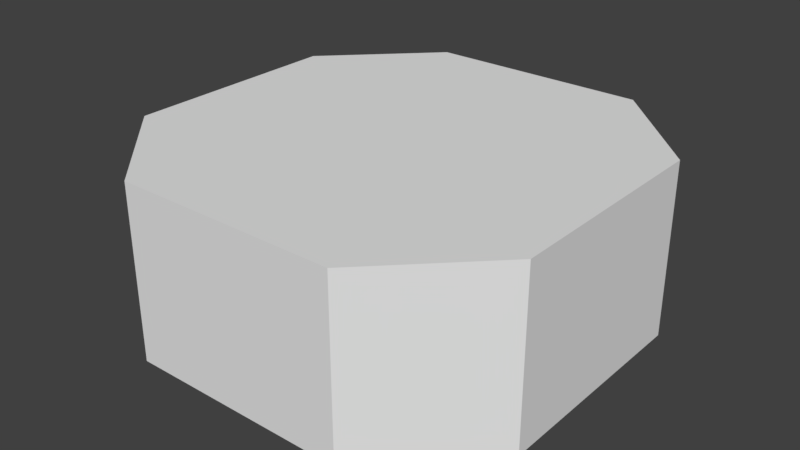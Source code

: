 # Source: LoadBalancer.blend  (saved by Blender 2.79.0; exported with 4.5.12 LTS)
import bpy
from mathutils import Matrix  # noqa: F401  (used for matrix-valued properties, if any)

bpy.ops.wm.read_factory_settings(use_empty=True)
scene = bpy.context.scene
scene.name = 'Scene'

# ---- collections
col_collection_1 = bpy.data.collections.new('Collection 1'); scene.collection.children.link(col_collection_1)

# ---- materials (node trees are filled in below, after node groups)
mat_loadbalancermaterial = bpy.data.materials.new('LoadBalancerMaterial')
mat_loadbalancermaterial.alpha_threshold = 0.0
mat_loadbalancermaterial.use_transparent_shadow = False
mat_loadbalancermaterial.roughness = 0.5
mat_loadbalancermaterial.line_color = (0.0, 0.0, 0.0, 1.0)

# ---- material node trees

# ---- world
world_world = bpy.data.worlds.new('World'); scene.world = world_world
world_world.color = (0.05088, 0.05088, 0.05088)
world_world.use_sun_shadow = False
world_world.sun_shadow_jitter_overblur = 0.0
world_world.cycles.sampling_method = 'MANUAL'

# ---- meshes
me_cylinder = bpy.data.meshes.new('Cylinder')
me_cylinder.from_pydata([(0.8562, 0.4503, 0.004884), (0.8562, 0.4503, 0.7049), (0.8562, -0.4503, 0.004884), (0.8562, -0.4503, 0.7049), (0.4503, -0.8562, 0.004884), (0.4503, -0.8562, 0.7049), (-0.4503, -0.8562, 0.004884), (-0.4503, -0.8562, 0.7049), (-0.8562, -0.4503, 0.004884), (-0.8562, -0.4503, 0.7049), (-0.8562, 0.4503, 0.004884), (-0.8562, 0.4503, 0.7049), (-0.4503, 0.8562, 0.004884), (-0.4503, 0.8562, 0.7049), (0.4503, 0.8562, 0.004884), (0.4503, 0.8562, 0.7049)], [], [(0, 1, 3, 2), (2, 3, 5, 4), (4, 5, 7, 6), (6, 7, 9, 8), (8, 9, 11, 10), (10, 11, 13, 12), (3, 1, 15, 13, 11, 9, 7, 5), (12, 13, 15, 14), (14, 15, 1, 0), (0, 2, 4, 6, 8, 10, 12, 14)])
_uv = me_cylinder.uv_layers.new(name='UVMap')
_uv.uv.foreach_set('vector', [0.4265, 0.8999, 0.4265, 0.8999, 0.4265, 0.6749, 0.4265, 0.6749, 0.4265, 0.6749, 0.4265, 0.6749, 0.3251, 0.5735, 0.3251, 0.5735, 0.3251, 0.5735, 0.3251, 0.5735, 0.1001, 0.5735, 0.1001, 0.5735, 0.1001, 0.5735, 0.1001, 0.5735, -0.001301, 0.6749, -0.001301, 0.6749, -0.001301, 0.6749, -0.001301, 0.6749, -0.001301, 0.8999, -0.001301, 0.8999, -0.001301, 0.8999, -0.001301, 0.8999, 0.1001, 1.001, 0.1001, 1.001, 0.4265, 0.6749, 0.4265, 0.8999, 0.3251, 1.001, 0.1001, 1.001, -0.001301, 0.8999, -0.001301, 0.6749, 0.1001, 0.5735, 0.3251, 0.5735, 0.1001, 1.001, 0.1001, 1.001, 0.3251, 1.001, 0.3251, 1.001, 0.3251, 1.001, 0.3251, 1.001, 0.4265, 0.8999, 0.4265, 0.8999, 0.4265, 0.8999, 0.4265, 0.6749, 0.3251, 0.5735, 0.1001, 0.5735, -0.001301, 0.6749, -0.001301, 0.8999, 0.1001, 1.001, 0.3251, 1.001])
me_cylinder.materials.append(mat_loadbalancermaterial)
me_cylinder.use_remesh_preserve_volume = False
me_cylinder.use_remesh_preserve_attributes = False
me_cylinder.use_mirror_vertex_groups = False
me_cylinder.update()

# ---- objects
ob_cylinder = bpy.data.objects.new('Cylinder', me_cylinder)

# ---- transforms, parenting, visibility, modifiers, constraints
ob_cylinder.location = (0.0, 0.0, 0.0)
ob_cylinder.lineart.crease_threshold = 0.0

# ---- collection membership
col_collection_1.objects.link(ob_cylinder)

# ---- scene / render settings (as saved in the file)
scene.frame_start = 1; scene.frame_end = 250; scene.frame_set(1)
scene.render.engine = 'BLENDER_EEVEE_NEXT'
scene.render.resolution_percentage = 50
scene.render.dither_intensity = 0.0
scene.cycles.use_denoising = False
scene.cycles.samples = 128
scene.cycles.sampling_pattern = 'TABULATED_SOBOL'
scene.cycles.use_adaptive_sampling = False
scene.cycles.use_light_tree = False
scene.cycles.blur_glossy = 0.0
scene.cycles.sample_clamp_indirect = 0.0
scene.view_settings.view_transform = 'Standard'
bpy.context.view_layer.update()

# ---- added for rendering (the .blend has no active camera and no usable light): camera, sun
cam_auto = bpy.data.cameras.new('AutoCamera')
cam_auto.lens = 50.0
cam_auto.sensor_width = 36.0
cam_auto.clip_end = 1000.0
ob_auto_camera = bpy.data.objects.new('AutoCamera', cam_auto)
scene.collection.objects.link(ob_auto_camera)
ob_auto_camera.location = (2.33242, -2.7989, 2.22082)
ob_auto_camera.rotation_euler = (1.09748, -7.21219e-08, 0.694738)
scene.camera = ob_auto_camera
light_auto_sun = bpy.data.lights.new('AutoSun', 'SUN')
light_auto_sun.energy = 3.0
light_auto_sun.angle = 0.0523599
ob_auto_sun = bpy.data.objects.new('AutoSun', light_auto_sun)
scene.collection.objects.link(ob_auto_sun)
ob_auto_sun.rotation_euler = (0.872665, 0.174533, 0.523599)
bpy.context.view_layer.update()
